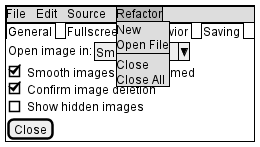

The diagram above was rendered by PlantUML. Its source (embedded in the PNG):
@startsalt
{+
    {* File | Edit | Source | Refactor
     Refactor | New | Open File | - | Close | Close All }
    {/ General | Fullscreen | Behavior | Saving }
    {
        { Open image in: | ^Smart Mode^ }
        [X] Smooth images when zoomed
        [X] Confirm image deletion
        [ ] Show hidden images
    }
    [Close]
}
@endsalt